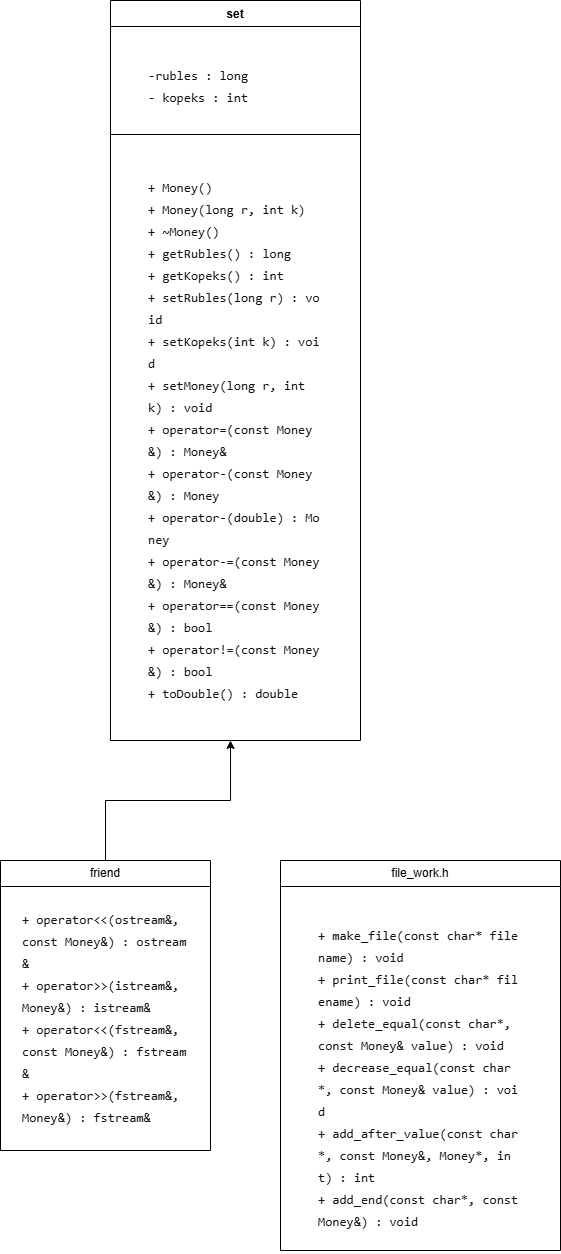

The diagram above was exported from draw.io. Its source (the exported page's mxGraphModel, read from the mxfile embedded in the PNG):
<mxGraphModel dx="639" dy="804" grid="1" gridSize="10" guides="1" tooltips="1" connect="1" arrows="1" fold="1" page="1" pageScale="1" pageWidth="827" pageHeight="1169" math="0" shadow="0">
  <root>
    <mxCell id="0" />
    <mxCell id="1" parent="0" />
    <mxCell id="E03JZE2-ywWby43IwA5D-1" parent="1" style="swimlane;fontStyle=1;align=center;verticalAlign=top;childLayout=stackLayout;horizontal=1;startSize=26;horizontalStack=0;resizeParent=1;resizeParentMax=0;resizeLast=0;collapsible=1;marginBottom=0;whiteSpace=wrap;html=1;" value="set" vertex="1">
      <mxGeometry height="740" width="250" x="390" y="260" as="geometry">
        <mxRectangle height="30" width="70" x="390" y="260" as="alternateBounds" />
      </mxGeometry>
    </mxCell>
    <mxCell id="E03JZE2-ywWby43IwA5D-2" parent="E03JZE2-ywWby43IwA5D-1" style="text;strokeColor=none;fillColor=none;align=left;verticalAlign=top;spacingLeft=4;spacingRight=4;overflow=hidden;rotatable=0;points=[[0,0.5],[1,0.5]];portConstraint=eastwest;whiteSpace=wrap;html=1;" value="&lt;pre style=&quot;font-variant-numeric: normal; font-variant-east-asian: normal; font-variant-alternates: normal; font-size-adjust: none; font-language-override: normal; font-kerning: auto; font-optical-sizing: auto; font-feature-settings: normal; font-variation-settings: normal; font-variant-position: normal; font-variant-emoji: normal; font-stretch: normal; font-size: 13px; line-height: 22px; font-family: Menlo, Monaco, Consolas, &amp;quot;Cascadia Mono&amp;quot;, &amp;quot;Ubuntu Mono&amp;quot;, &amp;quot;DejaVu Sans Mono&amp;quot;, &amp;quot;Liberation Mono&amp;quot;, &amp;quot;JetBrains Mono&amp;quot;, &amp;quot;Fira Code&amp;quot;, Cousine, &amp;quot;Roboto Mono&amp;quot;, &amp;quot;Courier New&amp;quot;, Courier, sans-serif, system-ui; overflow: auto; text-wrap-mode: wrap; word-break: break-all; padding: 16px; color: rgb(15, 17, 21); margin: 0px !important;&quot;&gt;&lt;pre style=&quot;font-variant-numeric: normal; font-variant-east-asian: normal; font-variant-alternates: normal; font-size-adjust: none; font-language-override: normal; font-kerning: auto; font-optical-sizing: auto; font-feature-settings: normal; font-variation-settings: normal; font-variant-position: normal; font-variant-emoji: normal; font-stretch: normal; line-height: 22px; font-family: Menlo, Monaco, Consolas, &amp;quot;Cascadia Mono&amp;quot;, &amp;quot;Ubuntu Mono&amp;quot;, &amp;quot;DejaVu Sans Mono&amp;quot;, &amp;quot;Liberation Mono&amp;quot;, &amp;quot;JetBrains Mono&amp;quot;, &amp;quot;Fira Code&amp;quot;, Cousine, &amp;quot;Roboto Mono&amp;quot;, &amp;quot;Courier New&amp;quot;, Courier, sans-serif, system-ui; overflow: auto; text-wrap-mode: wrap; word-break: break-all; padding: 16px; margin: 0px !important;&quot;&gt;-rubles : long                                 &lt;br&gt;- kopeks : int&lt;/pre&gt;&lt;/pre&gt;" vertex="1">
      <mxGeometry height="104" width="250" y="26" as="geometry" />
    </mxCell>
    <mxCell id="E03JZE2-ywWby43IwA5D-3" parent="E03JZE2-ywWby43IwA5D-1" style="line;strokeWidth=1;fillColor=none;align=left;verticalAlign=middle;spacingTop=-1;spacingLeft=3;spacingRight=3;rotatable=0;labelPosition=right;points=[];portConstraint=eastwest;strokeColor=inherit;" value="" vertex="1">
      <mxGeometry height="8" width="250" y="130" as="geometry" />
    </mxCell>
    <mxCell id="E03JZE2-ywWby43IwA5D-4" parent="E03JZE2-ywWby43IwA5D-1" style="text;strokeColor=none;fillColor=none;align=left;verticalAlign=top;spacingLeft=4;spacingRight=4;overflow=hidden;rotatable=0;points=[[0,0.5],[1,0.5]];portConstraint=eastwest;whiteSpace=wrap;html=1;" value="&lt;pre style=&quot;font-variant-numeric: normal; font-variant-east-asian: normal; font-variant-alternates: normal; font-size-adjust: none; font-language-override: normal; font-kerning: auto; font-optical-sizing: auto; font-feature-settings: normal; font-variation-settings: normal; font-variant-position: normal; font-variant-emoji: normal; font-stretch: normal; font-size: 13px; line-height: 22px; font-family: Menlo, Monaco, Consolas, &amp;quot;Cascadia Mono&amp;quot;, &amp;quot;Ubuntu Mono&amp;quot;, &amp;quot;DejaVu Sans Mono&amp;quot;, &amp;quot;Liberation Mono&amp;quot;, &amp;quot;JetBrains Mono&amp;quot;, &amp;quot;Fira Code&amp;quot;, Cousine, &amp;quot;Roboto Mono&amp;quot;, &amp;quot;Courier New&amp;quot;, Courier, sans-serif, system-ui; overflow: auto; text-wrap-mode: wrap; word-break: break-all; padding: 16px; color: rgb(15, 17, 21); margin: 0px !important;&quot;&gt;&lt;pre style=&quot;font-variant-numeric: normal; font-variant-east-asian: normal; font-variant-alternates: normal; font-size-adjust: none; font-language-override: normal; font-kerning: auto; font-optical-sizing: auto; font-feature-settings: normal; font-variation-settings: normal; font-variant-position: normal; font-variant-emoji: normal; font-stretch: normal; line-height: 22px; font-family: Menlo, Monaco, Consolas, &amp;quot;Cascadia Mono&amp;quot;, &amp;quot;Ubuntu Mono&amp;quot;, &amp;quot;DejaVu Sans Mono&amp;quot;, &amp;quot;Liberation Mono&amp;quot;, &amp;quot;JetBrains Mono&amp;quot;, &amp;quot;Fira Code&amp;quot;, Cousine, &amp;quot;Roboto Mono&amp;quot;, &amp;quot;Courier New&amp;quot;, Courier, sans-serif, system-ui; overflow: auto; text-wrap-mode: wrap; word-break: break-all; padding: 16px; margin: 0px !important;&quot;&gt;+ Money()                                       &lt;br/&gt;+ Money(long r, int k)                          &lt;br/&gt;+ ~Money()                                      &lt;br/&gt;+ getRubles() : long                            &lt;br/&gt;+ getKopeks() : int                             &lt;br/&gt;+ setRubles(long r) : void                      &lt;br/&gt;+ setKopeks(int k) : void                       &lt;br/&gt;+ setMoney(long r, int k) : void                &lt;br/&gt;+ operator=(const Money&amp;amp;) : Money&amp;amp;              &lt;br/&gt;+ operator-(const Money&amp;amp;) : Money               &lt;br/&gt;+ operator-(double) : Money                     &lt;br/&gt;+ operator-=(const Money&amp;amp;) : Money&amp;amp;             &lt;br/&gt;+ operator==(const Money&amp;amp;) : bool               &lt;br/&gt;+ operator!=(const Money&amp;amp;) : bool               &lt;br/&gt;+ toDouble() : double&lt;/pre&gt;&lt;/pre&gt;" vertex="1">
      <mxGeometry height="602" width="250" y="138" as="geometry" />
    </mxCell>
    <mxCell id="E03JZE2-ywWby43IwA5D-56" parent="1" style="swimlane;fontStyle=0;childLayout=stackLayout;horizontal=1;startSize=26;fillColor=none;horizontalStack=0;resizeParent=1;resizeParentMax=0;resizeLast=0;collapsible=1;marginBottom=0;whiteSpace=wrap;html=1;" value="friend" vertex="1">
      <mxGeometry height="290" width="210" x="280" y="1120" as="geometry" />
    </mxCell>
    <mxCell id="E03JZE2-ywWby43IwA5D-57" parent="E03JZE2-ywWby43IwA5D-56" style="text;strokeColor=none;fillColor=none;align=left;verticalAlign=top;spacingLeft=4;spacingRight=4;overflow=hidden;rotatable=0;points=[[0,0.5],[1,0.5]];portConstraint=eastwest;whiteSpace=wrap;html=1;" value="&lt;pre style=&quot;font-variant-numeric: normal; font-variant-east-asian: normal; font-variant-alternates: normal; font-size-adjust: none; font-language-override: normal; font-kerning: auto; font-optical-sizing: auto; font-feature-settings: normal; font-variation-settings: normal; font-variant-position: normal; font-variant-emoji: normal; font-stretch: normal; font-size: 13px; line-height: 22px; font-family: Menlo, Monaco, Consolas, &amp;quot;Cascadia Mono&amp;quot;, &amp;quot;Ubuntu Mono&amp;quot;, &amp;quot;DejaVu Sans Mono&amp;quot;, &amp;quot;Liberation Mono&amp;quot;, &amp;quot;JetBrains Mono&amp;quot;, &amp;quot;Fira Code&amp;quot;, Cousine, &amp;quot;Roboto Mono&amp;quot;, &amp;quot;Courier New&amp;quot;, Courier, sans-serif, system-ui; overflow: auto; text-wrap-mode: wrap; word-break: break-all; padding: 16px; color: rgb(15, 17, 21); margin: 0px !important;&quot;&gt;+ operator&amp;lt;&amp;lt;(ostream&amp;amp;, const Money&amp;amp;) : ostream&amp;amp;                 &lt;br/&gt;+ operator&amp;gt;&amp;gt;(istream&amp;amp;, Money&amp;amp;) : istream&amp;amp;                       &lt;br/&gt;+ operator&amp;lt;&amp;lt;(fstream&amp;amp;, const Money&amp;amp;) : fstream&amp;amp;                 &lt;br/&gt;+ operator&amp;gt;&amp;gt;(fstream&amp;amp;, Money&amp;amp;) : fstream&amp;amp;&lt;/pre&gt;" vertex="1">
      <mxGeometry height="264" width="210" y="26" as="geometry" />
    </mxCell>
    <mxCell id="E03JZE2-ywWby43IwA5D-61" edge="1" parent="1" source="E03JZE2-ywWby43IwA5D-56" style="edgeStyle=orthogonalEdgeStyle;rounded=0;orthogonalLoop=1;jettySize=auto;html=1;entryX=0.48;entryY=1;entryDx=0;entryDy=0;entryPerimeter=0;" target="E03JZE2-ywWby43IwA5D-4">
      <mxGeometry relative="1" as="geometry" />
    </mxCell>
    <mxCell id="E03JZE2-ywWby43IwA5D-62" parent="1" style="swimlane;fontStyle=0;childLayout=stackLayout;horizontal=1;startSize=26;fillColor=none;horizontalStack=0;resizeParent=1;resizeParentMax=0;resizeLast=0;collapsible=1;marginBottom=0;whiteSpace=wrap;html=1;" value="file_work.h" vertex="1">
      <mxGeometry height="390" width="280" x="560" y="1120" as="geometry" />
    </mxCell>
    <mxCell id="E03JZE2-ywWby43IwA5D-63" parent="E03JZE2-ywWby43IwA5D-62" style="text;strokeColor=none;fillColor=none;align=left;verticalAlign=top;spacingLeft=4;spacingRight=4;overflow=hidden;rotatable=0;points=[[0,0.5],[1,0.5]];portConstraint=eastwest;whiteSpace=wrap;html=1;" value="&lt;pre style=&quot;font-variant-numeric: normal; font-variant-east-asian: normal; font-variant-alternates: normal; font-size-adjust: none; font-language-override: normal; font-kerning: auto; font-optical-sizing: auto; font-feature-settings: normal; font-variation-settings: normal; font-variant-position: normal; font-variant-emoji: normal; font-stretch: normal; font-size: 13px; line-height: 22px; font-family: Menlo, Monaco, Consolas, &amp;quot;Cascadia Mono&amp;quot;, &amp;quot;Ubuntu Mono&amp;quot;, &amp;quot;DejaVu Sans Mono&amp;quot;, &amp;quot;Liberation Mono&amp;quot;, &amp;quot;JetBrains Mono&amp;quot;, &amp;quot;Fira Code&amp;quot;, Cousine, &amp;quot;Roboto Mono&amp;quot;, &amp;quot;Courier New&amp;quot;, Courier, sans-serif, system-ui; overflow: auto; text-wrap-mode: wrap; word-break: break-all; padding: 16px; color: rgb(15, 17, 21); margin: 0px !important;&quot;&gt;&lt;pre style=&quot;font-variant-numeric: normal; font-variant-east-asian: normal; font-variant-alternates: normal; font-size-adjust: none; font-language-override: normal; font-kerning: auto; font-optical-sizing: auto; font-feature-settings: normal; font-variation-settings: normal; font-variant-position: normal; font-variant-emoji: normal; font-stretch: normal; line-height: 22px; font-family: Menlo, Monaco, Consolas, &amp;quot;Cascadia Mono&amp;quot;, &amp;quot;Ubuntu Mono&amp;quot;, &amp;quot;DejaVu Sans Mono&amp;quot;, &amp;quot;Liberation Mono&amp;quot;, &amp;quot;JetBrains Mono&amp;quot;, &amp;quot;Fira Code&amp;quot;, Cousine, &amp;quot;Roboto Mono&amp;quot;, &amp;quot;Courier New&amp;quot;, Courier, sans-serif, system-ui; overflow: auto; text-wrap-mode: wrap; word-break: break-all; padding: 16px; margin: 0px !important;&quot;&gt;+ make_file(const char* filename) : void                        &lt;br/&gt;+ print_file(const char* filename) : void                       &lt;br/&gt;+ delete_equal(const char*, const Money&amp;amp; value) : void          &lt;br/&gt;+ decrease_equal(const char*, const Money&amp;amp; value) : void       &lt;br/&gt;+ add_after_value(const char*, const Money&amp;amp;, Money*, int) : int &lt;br/&gt;+ add_end(const char*, const Money&amp;amp;) : void &lt;/pre&gt;&lt;/pre&gt;" vertex="1">
      <mxGeometry height="364" width="280" y="26" as="geometry" />
    </mxCell>
  </root>
</mxGraphModel>